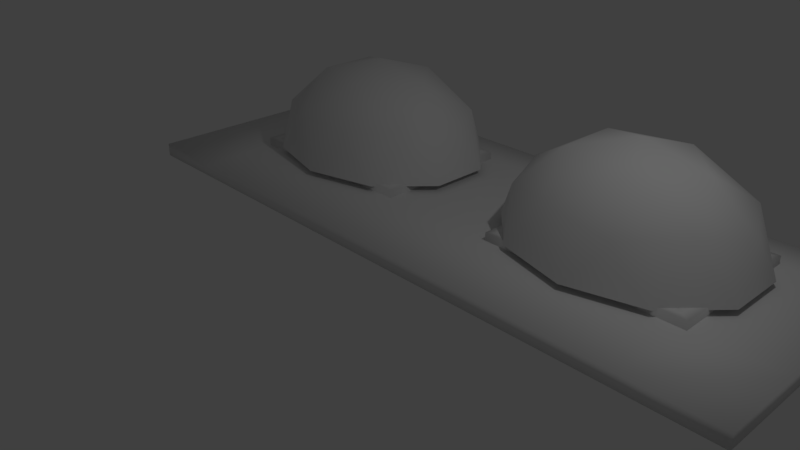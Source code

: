 # Source: wallwithwindows.blend  (saved by Blender 2.79.0; exported with 4.5.12 LTS)
import bpy
from mathutils import Matrix  # noqa: F401  (used for matrix-valued properties, if any)

bpy.ops.wm.read_factory_settings(use_empty=True)
scene = bpy.context.scene
scene.name = 'Scene'

# ---- collections
col_collection_1 = bpy.data.collections.new('Collection 1'); scene.collection.children.link(col_collection_1)

# ---- materials (node trees are filled in below, after node groups)
mat_wallmaterial = bpy.data.materials.new('WallMaterial')
mat_wallmaterial.alpha_threshold = 0.0
mat_wallmaterial.use_transparent_shadow = False
mat_wallmaterial.roughness = 0.5
mat_windowmaterial = bpy.data.materials.new('WindowMaterial')
mat_windowmaterial.alpha_threshold = 0.0
mat_windowmaterial.use_transparent_shadow = False
mat_windowmaterial.roughness = 0.5
mat_viewamaterial = bpy.data.materials.new('ViewAMaterial')
mat_viewamaterial.alpha_threshold = 0.0
mat_viewamaterial.use_transparent_shadow = False
mat_viewamaterial.roughness = 0.5
mat_viewbmaterial = bpy.data.materials.new('ViewBMaterial')
mat_viewbmaterial.alpha_threshold = 0.0
mat_viewbmaterial.use_transparent_shadow = False
mat_viewbmaterial.roughness = 0.5

# ---- material node trees

# ---- world
world_world = bpy.data.worlds.new('World'); scene.world = world_world
world_world.color = (0.05088, 0.05088, 0.05088)
world_world.use_sun_shadow = False
world_world.sun_shadow_jitter_overblur = 0.0
world_world.cycles.sampling_method = 'MANUAL'

# ---- cameras
cam_camera = bpy.data.cameras.new('Camera')
cam_camera.clip_end = 100.0
cam_camera.lens = 35.0
cam_camera.sensor_width = 32.0
cam_camera.sensor_height = 18.0
cam_camera.ortho_scale = 7.314
cam_camera.dof.focus_distance = 0.0
cam_camera.dof.aperture_fstop = 128.0

# ---- lights
light_lamp = bpy.data.lights.new('Lamp', 'POINT')
light_lamp.transmission_factor = 0.0
light_lamp.cutoff_distance = 30.0
light_lamp.energy = 100.0
light_lamp.shadow_buffer_clip_start = 1.001
light_lamp.shadow_soft_size = 0.1
light_lamp.shadow_maximum_resolution = 0.006
light_lamp.use_absolute_resolution = True

# ---- meshes
me_wallwithwindows = bpy.data.meshes.new('WallWithWindows')
me_wallwithwindows.from_pydata([(-5.0, 0.0, -0.1), (-5.0, 0.0, 0.1), (-5.0, 4.0, -0.1), (-5.0, 4.0, 0.1), (5.0, 0.0, -0.1), (5.0, 0.0, 0.1), (5.0, 4.0, -0.1), (5.0, 4.0, 0.1), (3.748, -2.384e-07, -0.1), (0.9644, -2.384e-07, -0.1), (-0.9644, -2.384e-07, -0.1), (-3.748, -2.384e-07, -0.1), (-3.748, 7.153e-07, 0.1), (-0.9644, 7.153e-07, 0.1), (0.9644, 7.153e-07, 0.1), (3.748, 7.153e-07, 0.1), (3.748, 4.0, 0.1), (0.9644, 4.0, 0.1), (-0.9644, 4.0, 0.1), (-3.748, 4.0, 0.1), (-3.748, 4.0, -0.1), (-0.9644, 4.0, -0.1), (0.9644, 4.0, -0.1), (3.748, 4.0, -0.1), (-5.0, 3.366, 0.1), (-5.0, 1.234, 0.1), (-3.748, 1.234, 0.1), (-3.748, 3.366, 0.1), (-0.9644, 1.234, 0.1), (-0.9644, 3.366, 0.1), (0.9644, 1.234, 0.1), (0.9644, 3.366, 0.1), (3.748, 1.234, 0.1), (3.748, 3.366, 0.1), (5.0, 1.234, 0.1), (5.0, 3.366, 0.1), (5.0, 3.366, -0.1), (5.0, 1.234, -0.1), (3.748, 1.234, -0.1), (3.748, 3.366, -0.1), (0.9644, 1.234, -0.1), (0.9644, 3.366, -0.1), (-0.9644, 1.234, -0.1), (-0.9644, 3.366, -0.1), (-3.748, 1.234, -0.1), (-3.748, 3.366, -0.1), (-5.0, 1.234, -0.1), (-5.0, 3.366, -0.1), (-3.823, 1.212, -0.217), (-3.823, 1.212, 0.217), (-3.823, 3.382, -0.217), (-3.823, 3.382, 0.217), (-0.9089, 1.212, -0.217), (-0.9089, 1.212, 0.217), (-0.9089, 3.382, -0.217), (-0.9089, 3.382, 0.217), (-1.907, 1.212, -0.217), (-2.824, 1.212, -0.217), (-2.824, 1.212, 0.217), (-1.907, 1.212, 0.217), (-1.907, 3.382, 0.217), (-2.824, 3.382, 0.217), (-2.824, 3.382, -0.217), (-1.907, 3.382, -0.217), (-3.823, 2.638, 0.217), (-3.823, 1.955, 0.217), (-3.604, 1.375, 0.217), (-3.604, 3.219, 0.217), (-1.127, 1.375, 0.217), (-1.127, 3.219, 0.217), (-0.9089, 1.955, 0.217), (-0.9089, 2.638, 0.217), (-0.9089, 2.638, -0.217), (-0.9089, 1.955, -0.217), (-1.127, 1.375, -0.217), (-1.127, 3.219, -0.217), (-3.604, 1.375, -0.217), (-3.604, 3.219, -0.217), (-3.823, 1.955, -0.217), (-3.823, 2.638, -0.217), (0.8998, 1.212, -0.217), (0.8998, 1.212, 0.217), (0.8998, 3.382, -0.217), (0.8998, 3.382, 0.217), (3.814, 1.212, -0.217), (3.814, 1.212, 0.217), (3.814, 3.382, -0.217), (3.814, 3.382, 0.217), (2.815, 1.212, -0.217), (1.898, 1.212, -0.217), (1.898, 1.212, 0.217), (2.815, 1.212, 0.217), (2.815, 3.382, 0.217), (1.898, 3.382, 0.217), (1.898, 3.382, -0.217), (2.815, 3.382, -0.217), (0.8998, 2.638, 0.217), (0.8998, 1.955, 0.217), (1.118, 1.375, 0.217), (1.118, 3.219, 0.217), (3.595, 1.375, 0.217), (3.595, 3.219, 0.217), (3.814, 1.955, 0.217), (3.814, 2.638, 0.217), (3.814, 2.638, -0.217), (3.814, 1.955, -0.217), (3.595, 1.375, -0.217), (3.595, 3.219, -0.217), (1.118, 1.375, -0.217), (1.118, 3.219, -0.217), (0.8998, 1.955, -0.217), (0.8998, 2.638, -0.217), (2.32, 3.785, 0.1891), (3.387, 1.151, 0.1891), (2.32, 0.8723, 0.1891), (4.047, 2.779, 0.1891), (4.047, 1.879, 0.1891), (2.32, 2.329, 1.646), (-2.022, 3.057, 1.428), (-3.089, 2.779, 1.428), (-3.089, 1.879, 1.428), (-1.363, 2.329, 1.428), (-2.022, 1.601, 1.428), (-1.068, 3.057, 0.9548), (3.387, 3.507, 0.1891), (0.5935, 2.779, 0.1891), (3.944, 2.329, 0.8404), (2.822, 3.568, 0.8404), (1.253, 3.507, 0.1891), (1.253, 1.151, 0.1891), (1.006, 3.095, 0.8404), (0.5935, 1.879, 0.1891), (1.006, 1.563, 0.8404), (2.822, 1.09, 0.8404), (-2.794, 3.507, 0.9548), (-3.861, 2.329, 0.9548), (-2.794, 1.151, 0.9548), (-1.068, 1.601, 0.9548), (-1.815, 1.09, 0.8404), (-3.631, 1.563, 0.8404), (-4.044, 1.879, 0.1891), (-3.631, 3.095, 0.8404), (-3.384, 1.151, 0.1891), (-3.384, 3.507, 0.1891), (-1.815, 3.568, 0.8404), (-0.6932, 2.329, 0.8404), (-4.044, 2.779, 0.1891), (-1.25, 3.507, 0.1891), (-2.317, 2.329, 1.646), (-0.5904, 1.879, 0.1891), (-0.5904, 2.779, 0.1891), (-2.317, 0.8723, 0.1891), (-1.25, 1.151, 0.1891), (-2.317, 3.785, 0.1891), (3.569, 1.601, 0.9548), (1.843, 1.151, 0.9548), (0.7758, 2.329, 0.9548), (1.843, 3.507, 0.9548), (3.569, 3.057, 0.9548), (2.615, 1.601, 1.428), (3.274, 2.329, 1.428), (1.548, 1.879, 1.428), (1.548, 2.779, 1.428), (2.615, 3.057, 1.428)], [], [(0, 1, 25, 46), (2, 3, 19, 20), (6, 7, 35, 36), (4, 5, 15, 8), (36, 39, 23, 6), (24, 27, 19, 3), (8, 15, 14, 9), (9, 14, 13, 10), (10, 13, 12, 11), (11, 12, 1, 0), (27, 29, 18, 19), (29, 31, 17, 18), (16, 17, 31, 33), (7, 16, 33, 35), (20, 19, 18, 21), (21, 18, 17, 22), (22, 17, 16, 23), (23, 16, 7, 6), (39, 41, 22, 23), (41, 43, 21, 22), (20, 21, 43, 45), (2, 20, 45, 47), (26, 27, 24, 25), (12, 26, 25, 1), (13, 28, 26, 12), (30, 31, 29, 28), (14, 30, 28, 13), (32, 30, 14, 15), (35, 33, 32, 34), (34, 32, 15, 5), (36, 35, 34, 37), (37, 34, 5, 4), (38, 39, 36, 37), (8, 38, 37, 4), (9, 40, 38, 8), (42, 43, 41, 40), (10, 42, 40, 9), (44, 42, 10, 11), (46, 25, 24, 47), (47, 24, 3, 2), (47, 45, 44, 46), (46, 44, 11, 0), (49, 78, 48), (51, 62, 50), (55, 72, 54), (53, 56, 52), (75, 54, 72), (67, 51, 64), (59, 57, 56), (58, 48, 57), (60, 67, 69), (55, 69, 71), (61, 63, 62), (60, 54, 63), (62, 75, 77), (50, 77, 79), (67, 65, 66), (66, 49, 58), (67, 76, 77), (68, 58, 59), (69, 70, 71), (68, 53, 70), (71, 73, 72), (73, 53, 52), (75, 73, 74), (74, 52, 56), (67, 75, 69), (74, 57, 76), (78, 64, 79), (79, 51, 50), (77, 78, 79), (76, 48, 78), (74, 66, 68), (75, 68, 69), (49, 65, 78), (51, 61, 62), (55, 71, 72), (53, 59, 56), (75, 63, 54), (67, 61, 51), (59, 58, 57), (58, 49, 48), (60, 61, 67), (55, 60, 69), (61, 60, 63), (60, 55, 54), (62, 63, 75), (50, 62, 77), (67, 64, 65), (66, 65, 49), (67, 66, 76), (68, 66, 58), (69, 68, 70), (68, 59, 53), (71, 70, 73), (73, 70, 53), (75, 72, 73), (74, 73, 52), (67, 77, 75), (74, 56, 57), (78, 65, 64), (79, 64, 51), (77, 76, 78), (76, 57, 48), (74, 76, 66), (75, 74, 68), (81, 110, 80), (83, 94, 82), (87, 104, 86), (85, 88, 84), (107, 86, 104), (99, 83, 96), (91, 89, 88), (90, 80, 89), (92, 99, 101), (87, 101, 103), (93, 95, 94), (92, 86, 95), (94, 107, 109), (82, 109, 111), (99, 97, 98), (98, 81, 90), (99, 108, 109), (100, 90, 91), (101, 102, 103), (100, 85, 102), (103, 105, 104), (105, 85, 84), (107, 105, 106), (106, 84, 88), (99, 107, 101), (106, 89, 108), (110, 96, 111), (111, 83, 82), (109, 110, 111), (108, 80, 110), (106, 98, 100), (107, 100, 101), (81, 97, 110), (83, 93, 94), (87, 103, 104), (85, 91, 88), (107, 95, 86), (99, 93, 83), (91, 90, 89), (90, 81, 80), (92, 93, 99), (87, 92, 101), (93, 92, 95), (92, 87, 86), (94, 95, 107), (82, 94, 109), (99, 96, 97), (98, 97, 81), (99, 98, 108), (100, 98, 90), (101, 100, 102), (100, 91, 85), (103, 102, 105), (105, 102, 85), (107, 104, 105), (106, 105, 84), (99, 109, 107), (106, 88, 89), (110, 97, 96), (111, 96, 83), (109, 108, 110), (108, 89, 80), (106, 108, 98), (107, 106, 100), (116, 126, 115), (114, 133, 113), (131, 132, 129), (128, 130, 125), (124, 127, 112), (154, 160, 126), (155, 159, 133), (156, 161, 132), (157, 162, 130), (158, 163, 127), (159, 160, 154), (161, 159, 155), (162, 161, 156), (163, 162, 157), (160, 163, 158), (147, 123, 144), (146, 135, 140), (152, 138, 137), (122, 148, 121), (139, 120, 136), (118, 119, 134), (149, 145, 150), (145, 121, 123), (122, 121, 137), (151, 138, 152), (152, 137, 149), (120, 122, 136), (140, 139, 142), (140, 135, 139), (119, 120, 135), (143, 141, 146), (153, 144, 134), (121, 118, 123), (147, 144, 153), (138, 122, 137), (119, 148, 120), (134, 119, 141), (120, 148, 122), (144, 118, 134), (137, 121, 145), (149, 137, 145), (151, 136, 138), (136, 122, 138), (142, 139, 136), (146, 141, 135), (135, 120, 139), (153, 134, 143), (150, 123, 147), (123, 118, 144), (118, 148, 119), (121, 148, 118), (133, 159, 154), (163, 117, 162), (142, 136, 151), (132, 161, 155), (162, 117, 161), (143, 134, 141), (130, 162, 156), (161, 117, 159), (150, 145, 123), (126, 160, 158), (159, 117, 160), (141, 119, 135), (127, 163, 157), (160, 117, 163), (116, 154, 126), (113, 154, 116), (113, 133, 154), (114, 155, 133), (129, 155, 114), (129, 132, 155), (131, 156, 132), (125, 156, 131), (125, 130, 156), (128, 157, 130), (112, 157, 128), (112, 127, 157), (124, 158, 127), (115, 158, 124), (115, 126, 158)])
me_wallwithwindows.polygons.foreach_set('use_smooth', [True] * 250)
me_wallwithwindows.polygons.foreach_set('material_index', [0, 0, 0, 0, 0, 0, 0, 0, 0, 0, 0, 0, 0, 0, 0, 0, 0, 0, 0, 0, 0, 0, 0, 0, 0, 0, 0, 0, 0, 0, 0, 0, 0, 0, 0, 0, 0, 0, 0, 0, 0, 0, 1, 1, 1, 1, 1, 1, 1, 1, 1, 1, 1, 1, 1, 1, 1, 1, 1, 1, 1, 1, 1, 1, 1, 1, 1, 1, 1, 1, 1, 1, 1, 1, 1, 1, 1, 1, 1, 1, 1, 1, 1, 1, 1, 1, 1, 1, 1, 1, 1, 1, 1, 1, 1, 1, 1, 1, 1, 1, 1, 1, 1, 1, 1, 1, 1, 1, 1, 1, 1, 1, 1, 1, 1, 1, 1, 1, 1, 1, 1, 1, 1, 1, 1, 1, 1, 1, 1, 1, 1, 1, 1, 1, 1, 1, 1, 1, 1, 1, 1, 1, 1, 1, 1, 1, 1, 1, 1, 1, 1, 1, 1, 1, 1, 1, 1, 1, 1, 1, 1, 1, 1, 1, 1, 1, 1, 1, 1, 1, 2, 2, 2, 2, 2, 2, 2, 2, 2, 2, 2, 2, 2, 2, 2, 3, 3, 3, 3, 3, 3, 3, 3, 3, 3, 3, 3, 3, 3, 3, 3, 3, 3, 3, 3, 3, 3, 3, 3, 3, 3, 3, 3, 3, 3, 3, 3, 3, 3, 3, 3, 2, 2, 3, 2, 2, 3, 2, 2, 3, 2, 2, 3, 2, 2, 2, 2, 2, 2, 2, 2, 2, 2, 2, 2, 2, 2, 2, 2, 2])
_uv = me_wallwithwindows.uv_layers.new(name='UVMap')
_uv.uv.foreach_set('vector', [-1.138, -0.05016, -1.138, -0.05016, -1.138, 0.3542, -1.138, 0.3542, -1.138, 1.26, -1.138, 1.26, -0.728, 1.26, -0.728, 1.26, 2.138, 1.26, 2.138, 1.26, 2.138, 1.053, 2.138, 1.053, 2.138, -0.05016, 2.138, -0.05016, 1.728, -0.05016, 1.728, -0.05016, 2.138, 1.053, 1.728, 1.053, 1.728, 1.26, 2.138, 1.26, -1.138, 1.053, -0.728, 1.053, -0.728, 1.26, -1.138, 1.26, 1.728, -0.05016, 1.728, -0.05016, 0.8159, -0.05016, 0.8159, -0.05016, 0.8159, -0.05016, 0.8159, -0.05016, 0.1841, -0.05016, 0.1841, -0.05016, 0.1841, -0.05016, 0.1841, -0.05016, -0.728, -0.05016, -0.728, -0.05016, -0.728, -0.05016, -0.728, -0.05016, -1.138, -0.05016, -1.138, -0.05016, -0.728, 1.053, 0.1841, 1.053, 0.1841, 1.26, -0.728, 1.26, 0.1841, 1.053, 0.8159, 1.053, 0.8159, 1.26, 0.1841, 1.26, 1.728, 1.26, 0.8159, 1.26, 0.8159, 1.053, 1.728, 1.053, 2.138, 1.26, 1.728, 1.26, 1.728, 1.053, 2.138, 1.053, -0.728, 1.26, -0.728, 1.26, 0.1841, 1.26, 0.1841, 1.26, 0.1841, 1.26, 0.1841, 1.26, 0.8159, 1.26, 0.8159, 1.26, 0.8159, 1.26, 0.8159, 1.26, 1.728, 1.26, 1.728, 1.26, 1.728, 1.26, 1.728, 1.26, 2.138, 1.26, 2.138, 1.26, 1.728, 1.053, 0.8159, 1.053, 0.8159, 1.26, 1.728, 1.26, 0.8159, 1.053, 0.1841, 1.053, 0.1841, 1.26, 0.8159, 1.26, -0.728, 1.26, 0.1841, 1.26, 0.1841, 1.053, -0.728, 1.053, -1.138, 1.26, -0.728, 1.26, -0.728, 1.053, -1.138, 1.053, -0.728, 0.3542, -0.728, 1.053, -1.138, 1.053, -1.138, 0.3542, -0.728, -0.05016, -0.728, 0.3542, -1.138, 0.3542, -1.138, -0.05016, 0.1841, -0.05016, 0.1841, 0.3542, -0.728, 0.3542, -0.728, -0.05016, 0.8159, 0.3542, 0.8159, 1.053, 0.1841, 1.053, 0.1841, 0.3542, 0.8159, -0.05016, 0.8159, 0.3542, 0.1841, 0.3542, 0.1841, -0.05016, 1.728, 0.3542, 0.8159, 0.3542, 0.8159, -0.05016, 1.728, -0.05016, 2.138, 1.053, 1.728, 1.053, 1.728, 0.3542, 2.138, 0.3542, 2.138, 0.3542, 1.728, 0.3542, 1.728, -0.05016, 2.138, -0.05016, 2.138, 1.053, 2.138, 1.053, 2.138, 0.3542, 2.138, 0.3542, 2.138, 0.3542, 2.138, 0.3542, 2.138, -0.05016, 2.138, -0.05016, 1.728, 0.3542, 1.728, 1.053, 2.138, 1.053, 2.138, 0.3542, 1.728, -0.05016, 1.728, 0.3542, 2.138, 0.3542, 2.138, -0.05016, 0.8159, -0.05016, 0.8159, 0.3542, 1.728, 0.3542, 1.728, -0.05016, 0.1841, 0.3542, 0.1841, 1.053, 0.8159, 1.053, 0.8159, 0.3542, 0.1841, -0.05016, 0.1841, 0.3542, 0.8159, 0.3542, 0.8159, -0.05016, -0.728, 0.3542, 0.1841, 0.3542, 0.1841, -0.05016, -0.728, -0.05016, -1.138, 0.3542, -1.138, 0.3542, -1.138, 1.053, -1.138, 1.053, -1.138, 1.053, -1.138, 1.053, -1.138, 1.26, -1.138, 1.26, -1.138, 1.053, -0.728, 1.053, -0.728, 0.3542, -1.138, 0.3542, -1.138, 0.3542, -0.728, 0.3542, -0.728, -0.05016, -1.138, -0.05016, 0.106, 0.6085, 0.4777, 0.3915, 0.106, 0.3915, 0.5886, 0.6085, 1.088, 0.3915, 0.5886, 0.3915, 0.1909, 0.6085, -0.1808, 0.3915, 0.1909, 0.3915, 0.04555, 0.6085, -0.4536, 0.3915, 0.04555, 0.3915, 0.9363, 0.1096, 1.046, 0.1909, 1.046, -0.1808, 0.6979, 0.1096, 0.5886, 0.1909, 0.5886, -0.1808, 0.5464, 0.6085, 0.08775, 0.3915, 0.5464, 0.3915, 0.08775, 0.6085, -0.4114, 0.3915, 0.08775, 0.3915, 0.5464, 0.1909, -0.3021, 0.1096, 0.9363, 0.1096, 0.04555, 0.1909, -0.06372, 0.1096, 0.04555, -0.1808, 0.08775, 0.6085, 0.5464, 0.3915, 0.08775, 0.3915, 0.5464, 0.6085, 1.046, 0.3915, 0.5464, 0.3915, 0.08775, 0.1909, 0.9363, 0.1096, -0.3021, 0.1096, 0.5886, 0.1909, 0.6979, 0.1096, 0.5886, -0.1808, 0.6979, 0.1096, 0.5886, -0.5223, 0.6979, -0.8127, 0.6979, 0.1873, 0.5886, 0.106, 1.088, 0.106, 0.1096, 0.6085, -0.8127, 0.3915, 0.1096, 0.3915, 0.9363, 0.1873, 0.08775, 0.106, 0.5464, 0.106, 0.9363, 0.1096, 1.046, -0.5223, 1.046, -0.1808, 0.9363, 0.1873, 1.046, 0.106, 1.046, 0.4777, 0.8192, 0.6085, 0.4777, 0.3915, 0.8192, 0.3915, 0.4777, 0.3915, 0.106, 0.6085, 0.106, 0.3915, 0.9363, 0.1096, 1.046, -0.5223, 0.9363, -0.8127, 0.9363, 0.1873, 1.046, 0.106, 0.5464, 0.106, 0.6979, 0.6085, 1.936, 0.3915, 1.936, 0.6085, 0.9363, 0.1873, 0.08775, 0.106, -0.3021, 0.1873, 0.4777, 0.3915, 0.8192, 0.6085, 0.8192, 0.3915, 0.8192, 0.3915, 1.191, 0.6085, 1.191, 0.3915, 0.6979, 0.1096, 0.5886, -0.5223, 0.5886, -0.1808, 0.6979, 0.1873, 0.5886, 0.106, 0.5886, 0.4777, 0.9363, 0.3915, -0.3021, 0.6085, 0.9363, 0.6085, 0.1096, 0.3915, -0.8127, 0.6085, 0.1096, 0.6085, 0.106, 0.6085, 0.4777, 0.6085, 0.4777, 0.3915, 0.5886, 0.6085, 1.088, 0.6085, 1.088, 0.3915, 0.1909, 0.6085, -0.1808, 0.6085, -0.1808, 0.3915, 0.04555, 0.6085, -0.4536, 0.6085, -0.4536, 0.3915, 0.9363, 0.1096, 0.5464, 0.1909, 1.046, 0.1909, 0.6979, 0.1096, 1.088, 0.1909, 0.5886, 0.1909, 0.5464, 0.6085, 0.08775, 0.6085, 0.08775, 0.3915, 0.08775, 0.6085, -0.4114, 0.6085, -0.4114, 0.3915, 0.5464, 0.1909, 0.08775, 0.1909, -0.3021, 0.1096, 0.04555, 0.1909, -0.4536, 0.1909, -0.06372, 0.1096, 0.08775, 0.6085, 0.5464, 0.6085, 0.5464, 0.3915, 0.5464, 0.6085, 1.046, 0.6085, 1.046, 0.3915, 0.08775, 0.1909, 0.5464, 0.1909, 0.9363, 0.1096, 0.5886, 0.1909, 1.088, 0.1909, 0.6979, 0.1096, 0.6979, 0.1096, 0.5886, -0.1808, 0.5886, -0.5223, 0.6979, 0.1873, 0.5886, 0.4777, 0.5886, 0.106, 0.1096, 0.6085, -0.8127, 0.6085, -0.8127, 0.3915, 0.9363, 0.1873, -0.3021, 0.1873, 0.08775, 0.106, 0.9363, 0.1096, 0.9363, -0.8127, 1.046, -0.5223, 0.9363, 0.1873, 0.5464, 0.106, 1.046, 0.106, 0.8192, 0.6085, 0.4777, 0.6085, 0.4777, 0.3915, 0.4777, 0.3915, 0.4777, 0.6085, 0.106, 0.6085, 0.9363, 0.1096, 1.046, -0.1808, 1.046, -0.5223, 0.9363, 0.1873, 1.046, 0.4777, 1.046, 0.106, 0.6979, 0.6085, 0.6979, 0.3915, 1.936, 0.3915, 0.9363, 0.1873, 0.5464, 0.106, 0.08775, 0.106, 0.4777, 0.3915, 0.4777, 0.6085, 0.8192, 0.6085, 0.8192, 0.3915, 0.8192, 0.6085, 1.191, 0.6085, 0.6979, 0.1096, 0.6979, -0.8127, 0.5886, -0.5223, 0.6979, 0.1873, 1.088, 0.106, 0.5886, 0.106, 0.9363, 0.3915, -0.3021, 0.3915, -0.3021, 0.6085, 0.1096, 0.3915, -0.8127, 0.3915, -0.8127, 0.6085, 0.106, 0.6085, 0.4777, 0.3915, 0.106, 0.3915, 0.9499, 0.6085, 1.449, 0.3915, 0.9499, 0.3915, 0.1909, 0.6085, -0.1808, 0.3915, 0.1909, 0.3915, 0.4068, 0.6085, -0.0923, 0.3915, 0.4068, 0.3915, 0.2976, 0.1096, 0.4068, 0.1909, 0.4068, -0.1808, 0.05917, 0.1096, -0.0501, 0.1909, -0.0501, -0.1808, 0.9077, 0.6085, 0.449, 0.3915, 0.9077, 0.3915, 0.449, 0.6085, -0.0501, 0.3915, 0.449, 0.3915, 0.9077, 0.1909, 0.05917, 0.1096, 1.298, 0.1096, 0.4068, 0.1909, 0.2976, 0.1096, 0.4068, -0.1808, 0.449, 0.6085, 0.9077, 0.3915, 0.449, 0.3915, 0.9077, 0.6085, 1.407, 0.3915, 0.9077, 0.3915, 0.449, 0.1909, 1.298, 0.1096, 0.05917, 0.1096, 0.9499, 0.1909, 1.059, 0.1096, 0.9499, -0.1808, 0.05917, 0.1096, -0.0501, -0.5223, 0.05917, -0.8127, 0.05917, 0.1873, -0.0501, 0.106, 0.449, 0.106, 0.1096, 0.6085, -0.8127, 0.3915, 0.1096, 0.3915, 0.2976, 0.1873, -0.551, 0.106, -0.0923, 0.106, 0.2976, 0.1096, 0.4068, -0.5223, 0.4068, -0.1808, 0.2976, 0.1873, 0.4068, 0.106, 0.4068, 0.4777, 0.8192, 0.6085, 0.4777, 0.3915, 0.8192, 0.3915, 0.4777, 0.3915, 0.106, 0.6085, 0.106, 0.3915, 0.2976, 0.1096, 0.4068, -0.5223, 0.2976, -0.8127, 0.2976, 0.1873, 0.4068, 0.106, -0.0923, 0.106, 0.05917, 0.6085, 1.298, 0.3915, 1.298, 0.6085, 0.2976, 0.1873, -0.551, 0.106, -0.9408, 0.1873, 0.4777, 0.3915, 0.8192, 0.6085, 0.8192, 0.3915, 0.8192, 0.3915, 1.191, 0.6085, 1.191, 0.3915, 0.05917, 0.1096, -0.0501, -0.5223, -0.0501, -0.1808, 0.05917, 0.1873, -0.0501, 0.106, -0.0501, 0.4777, 0.2976, 0.3915, -0.9408, 0.6085, 0.2976, 0.6085, 0.1096, 0.3915, -0.8127, 0.6085, 0.1096, 0.6085, 0.106, 0.6085, 0.4777, 0.6085, 0.4777, 0.3915, 0.9499, 0.6085, 1.449, 0.6085, 1.449, 0.3915, 0.1909, 0.6085, -0.1808, 0.6085, -0.1808, 0.3915, 0.4068, 0.6085, -0.0923, 0.6085, -0.0923, 0.3915, 0.2976, 0.1096, -0.0923, 0.1909, 0.4068, 0.1909, 0.05917, 0.1096, 0.449, 0.1909, -0.0501, 0.1909, 0.9077, 0.6085, 0.449, 0.6085, 0.449, 0.3915, 0.449, 0.6085, -0.0501, 0.6085, -0.0501, 0.3915, 0.9077, 0.1909, 0.449, 0.1909, 0.05917, 0.1096, 0.4068, 0.1909, -0.0923, 0.1909, 0.2976, 0.1096, 0.449, 0.6085, 0.9077, 0.6085, 0.9077, 0.3915, 0.9077, 0.6085, 1.407, 0.6085, 1.407, 0.3915, 0.449, 0.1909, 0.9077, 0.1909, 1.298, 0.1096, 0.9499, 0.1909, 1.449, 0.1909, 1.059, 0.1096, 0.05917, 0.1096, -0.0501, -0.1808, -0.0501, -0.5223, 0.05917, 0.1873, -0.0501, 0.4777, -0.0501, 0.106, 0.1096, 0.6085, -0.8127, 0.6085, -0.8127, 0.3915, 0.2976, 0.1873, -0.9408, 0.1873, -0.551, 0.106, 0.2976, 0.1096, 0.2976, -0.8127, 0.4068, -0.5223, 0.2976, 0.1873, -0.0923, 0.106, 0.4068, 0.106, 0.8192, 0.6085, 0.4777, 0.6085, 0.4777, 0.3915, 0.4777, 0.3915, 0.4777, 0.6085, 0.106, 0.6085, 0.2976, 0.1096, 0.4068, -0.1808, 0.4068, -0.5223, 0.2976, 0.1873, 0.4068, 0.4777, 0.4068, 0.106, 0.05917, 0.6085, 0.05917, 0.3915, 1.298, 0.3915, 0.2976, 0.1873, -0.0923, 0.106, -0.551, 0.106, 0.4777, 0.3915, 0.4777, 0.6085, 0.8192, 0.6085, 0.8192, 0.3915, 0.8192, 0.6085, 1.191, 0.6085, 0.05917, 0.1096, 0.05917, -0.8127, -0.0501, -0.5223, 0.05917, 0.1873, 0.449, 0.106, -0.0501, 0.106, 0.2976, 0.3915, -0.9408, 0.3915, -0.9408, 0.6085, 0.1096, 0.3915, -0.8127, 0.3915, -0.8127, 0.6085, 0.0, 0.3182, 0.06903, 0.4901, 0.0, 0.6619, 0.5059, 0.0, 0.3629, 0.1222, 0.1259, 0.005117, 1.0, 0.322, 0.8664, 0.2796, 0.8874, 0.01411, 0.8874, 0.966, 0.8664, 0.7005, 1.0, 0.6581, 0.1259, 0.975, 0.3629, 0.8579, 0.5059, 1.0, 0.1708, 0.2928, 0.2775, 0.4901, 0.06903, 0.4901, 0.6381, 0.1555, 0.4343, 0.3147, 0.3629, 0.1222, 0.9073, 0.4901, 0.6909, 0.3843, 0.8664, 0.2796, 0.6381, 0.8246, 0.6909, 0.5958, 0.8664, 0.7005, 0.1708, 0.6874, 0.4343, 0.6654, 0.3629, 0.8579, 0.4343, 0.3147, 0.2775, 0.4901, 0.1708, 0.2928, 0.6909, 0.3843, 0.4343, 0.3147, 0.6381, 0.1555, 0.6909, 0.5958, 0.6909, 0.3843, 0.9073, 0.4901, 0.4343, 0.6654, 0.6909, 0.5958, 0.6381, 0.8246, 0.2775, 0.4901, 0.4343, 0.6654, 0.1708, 0.6874, 0.1259, 0.975, 0.1708, 0.6874, 0.3629, 0.8579, 1.0, 0.6581, 0.9073, 0.4901, 1.0, 0.322, 0.1259, 0.005117, 0.3629, 0.1222, 0.1708, 0.2928, 0.4343, 0.3147, 0.5054, 0.4901, 0.2775, 0.4901, 0.8664, 0.2796, 0.6909, 0.3843, 0.6381, 0.1555, 0.4343, 0.6654, 0.6909, 0.5958, 0.6381, 0.8246, 0.0, 0.3182, 0.06903, 0.4901, 0.0, 0.6619, 0.06903, 0.4901, 0.2775, 0.4901, 0.1708, 0.6874, 0.4343, 0.3147, 0.2775, 0.4901, 0.1708, 0.2928, 0.5059, 0.0, 0.3629, 0.1222, 0.1259, 0.005117, 0.1259, 0.005117, 0.1708, 0.2928, 0.0, 0.3182, 0.6909, 0.3843, 0.4343, 0.3147, 0.6381, 0.1555, 1.0, 0.322, 0.8664, 0.2796, 0.8874, 0.01411, 1.0, 0.322, 0.9073, 0.4901, 0.8664, 0.2796, 0.6909, 0.5958, 0.6909, 0.3843, 0.9073, 0.4901, 0.8874, 0.966, 0.8664, 0.7005, 1.0, 0.6581, 0.5059, 1.0, 0.3629, 0.8579, 0.6381, 0.8246, 0.2775, 0.4901, 0.4343, 0.6654, 0.1708, 0.6874, 0.1259, 0.975, 0.3629, 0.8579, 0.5059, 1.0, 0.3629, 0.1222, 0.4343, 0.3147, 0.1708, 0.2928, 0.6909, 0.5958, 0.5054, 0.4901, 0.6909, 0.3843, 0.6381, 0.8246, 0.6909, 0.5958, 0.8664, 0.7005, 0.6909, 0.3843, 0.5054, 0.4901, 0.4343, 0.3147, 0.3629, 0.8579, 0.4343, 0.6654, 0.6381, 0.8246, 0.1708, 0.2928, 0.2775, 0.4901, 0.06903, 0.4901, 0.0, 0.3182, 0.1708, 0.2928, 0.06903, 0.4901, 0.5059, 0.0, 0.6381, 0.1555, 0.3629, 0.1222, 0.6381, 0.1555, 0.4343, 0.3147, 0.3629, 0.1222, 0.8874, 0.01411, 0.8664, 0.2796, 0.6381, 0.1555, 1.0, 0.6581, 0.8664, 0.7005, 0.9073, 0.4901, 0.9073, 0.4901, 0.6909, 0.3843, 0.8664, 0.2796, 0.5059, 1.0, 0.6381, 0.8246, 0.8874, 0.966, 0.0, 0.6619, 0.1708, 0.6874, 0.1259, 0.975, 0.1708, 0.6874, 0.4343, 0.6654, 0.3629, 0.8579, 0.4343, 0.6654, 0.5054, 0.4901, 0.6909, 0.5958, 0.2775, 0.4901, 0.5054, 0.4901, 0.4343, 0.6654, 0.3629, 0.1222, 0.4343, 0.3147, 0.1708, 0.2928, 0.4343, 0.6654, 0.5054, 0.4901, 0.6909, 0.5958, 0.8874, 0.01411, 0.6381, 0.1555, 0.5059, 0.0, 0.8664, 0.2796, 0.6909, 0.3843, 0.6381, 0.1555, 0.6909, 0.5958, 0.5054, 0.4901, 0.6909, 0.3843, 0.8874, 0.966, 0.6381, 0.8246, 0.8664, 0.7005, 0.8664, 0.7005, 0.6909, 0.5958, 0.9073, 0.4901, 0.6909, 0.3843, 0.5054, 0.4901, 0.4343, 0.3147, 0.0, 0.6619, 0.06903, 0.4901, 0.1708, 0.6874, 0.06903, 0.4901, 0.2775, 0.4901, 0.1708, 0.6874, 0.4343, 0.3147, 0.5054, 0.4901, 0.2775, 0.4901, 0.8664, 0.7005, 0.6909, 0.5958, 0.9073, 0.4901, 0.3629, 0.8579, 0.4343, 0.6654, 0.6381, 0.8246, 0.2775, 0.4901, 0.5054, 0.4901, 0.4343, 0.6654, 0.0, 0.3182, 0.1708, 0.2928, 0.06903, 0.4901, 0.1259, 0.005117, 0.1708, 0.2928, 0.0, 0.3182, 0.1259, 0.005117, 0.3629, 0.1222, 0.1708, 0.2928, 0.5059, 0.0, 0.6381, 0.1555, 0.3629, 0.1222, 0.8874, 0.01411, 0.6381, 0.1555, 0.5059, 0.0, 0.8874, 0.01411, 0.8664, 0.2796, 0.6381, 0.1555, 1.0, 0.322, 0.9073, 0.4901, 0.8664, 0.2796, 1.0, 0.6581, 0.9073, 0.4901, 1.0, 0.322, 1.0, 0.6581, 0.8664, 0.7005, 0.9073, 0.4901, 0.8874, 0.966, 0.6381, 0.8246, 0.8664, 0.7005, 0.5059, 1.0, 0.6381, 0.8246, 0.8874, 0.966, 0.5059, 1.0, 0.3629, 0.8579, 0.6381, 0.8246, 0.1259, 0.975, 0.1708, 0.6874, 0.3629, 0.8579, 0.0, 0.6619, 0.1708, 0.6874, 0.1259, 0.975, 0.0, 0.6619, 0.06903, 0.4901, 0.1708, 0.6874])
me_wallwithwindows.materials.append(mat_wallmaterial)
me_wallwithwindows.materials.append(mat_windowmaterial)
me_wallwithwindows.materials.append(mat_viewamaterial)
me_wallwithwindows.materials.append(mat_viewbmaterial)
me_wallwithwindows.use_remesh_preserve_volume = False
me_wallwithwindows.use_remesh_preserve_attributes = False
me_wallwithwindows.use_mirror_vertex_groups = False
me_wallwithwindows.update()

# ---- objects
ob_cube = bpy.data.objects.new('Cube', me_wallwithwindows)
ob_lamp = bpy.data.objects.new('Lamp', light_lamp)
ob_camera = bpy.data.objects.new('Camera', cam_camera)

# ---- transforms, parenting, visibility, modifiers, constraints
ob_cube.location = (0.0, 0.0, 0.0)
ob_cube.lineart.crease_threshold = 0.0
_vg = ob_cube.vertex_groups.new(name='Wall')
_vg = ob_cube.vertex_groups.new(name='Window')
_vg = ob_cube.vertex_groups.new(name='ViewA')
_vg = ob_cube.vertex_groups.new(name='ViewB')
ob_lamp.location = (4.076, 1.005, 5.904)
ob_lamp.rotation_euler = (0.6503, 0.05522, 1.866)
ob_lamp.lock_rotations_4d = False
ob_lamp.empty_display_type = 'ARROWS'
ob_lamp.color = (0.0, 0.0, 0.0, 0.0)
ob_lamp.lineart.crease_threshold = 0.0
ob_camera.location = (7.481, -6.508, 5.344)
ob_camera.rotation_euler = (1.109, 0.0, 0.8149)
ob_camera.lock_rotations_4d = False
ob_camera.empty_display_type = 'ARROWS'
ob_camera.color = (0.0, 0.0, 0.0, 0.0)
ob_camera.display_type = 'WIRE'
ob_camera.lineart.crease_threshold = 0.0

# ---- collection membership
col_collection_1.objects.link(ob_cube)
col_collection_1.objects.link(ob_lamp)
col_collection_1.objects.link(ob_camera)

# ---- scene / render settings (as saved in the file)
scene.camera = ob_camera
scene.frame_start = 1; scene.frame_end = 250; scene.frame_set(1)
scene.render.engine = 'BLENDER_EEVEE_NEXT'
scene.render.resolution_percentage = 50
scene.render.dither_intensity = 0.0
scene.cycles.use_denoising = False
scene.cycles.samples = 128
scene.cycles.sampling_pattern = 'TABULATED_SOBOL'
scene.cycles.use_adaptive_sampling = False
scene.cycles.use_light_tree = False
scene.cycles.blur_glossy = 0.0
scene.cycles.sample_clamp_indirect = 0.0
scene.view_settings.view_transform = 'Standard'
bpy.context.view_layer.update()

